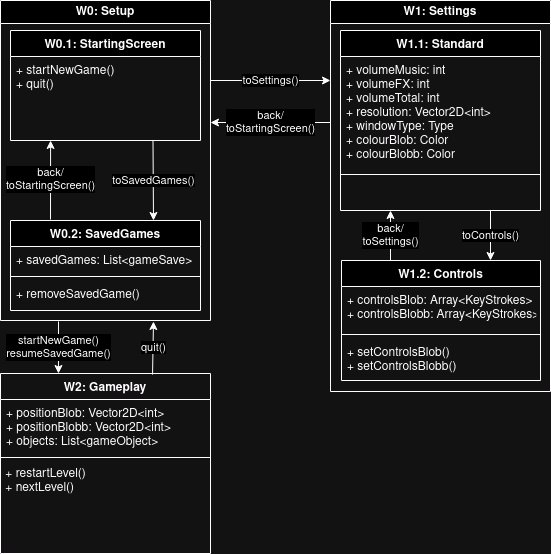

The diagram above was exported from draw.io. Its source (the exported page's mxGraphModel, read from the mxfile embedded in the PNG):
<mxGraphModel dx="1434" dy="795" grid="1" gridSize="10" guides="1" tooltips="1" connect="1" arrows="1" fold="1" page="1" pageScale="1" pageWidth="827" pageHeight="1169" math="0" shadow="0">
  <root>
    <mxCell id="WIyWlLk6GJQsqaUBKTNV-0" />
    <mxCell id="WIyWlLk6GJQsqaUBKTNV-1" parent="WIyWlLk6GJQsqaUBKTNV-0" />
    <mxCell id="zkfFHV4jXpPFQw0GAbJ--0" value="W0.1: StartingScreen" style="swimlane;fontStyle=1;align=center;verticalAlign=top;childLayout=stackLayout;horizontal=1;startSize=26;horizontalStack=0;resizeParent=1;resizeLast=0;collapsible=1;marginBottom=0;rounded=0;shadow=0;strokeWidth=1;" parent="WIyWlLk6GJQsqaUBKTNV-1" vertex="1">
      <mxGeometry x="120" y="110" width="190" height="110" as="geometry">
        <mxRectangle x="230" y="140" width="160" height="26" as="alternateBounds" />
      </mxGeometry>
    </mxCell>
    <mxCell id="zkfFHV4jXpPFQw0GAbJ--5" value="+ startNewGame()&#10;+ quit()&#10;" style="text;align=left;verticalAlign=top;spacingLeft=4;spacingRight=4;overflow=hidden;rotatable=0;points=[[0,0.5],[1,0.5]];portConstraint=eastwest;" parent="zkfFHV4jXpPFQw0GAbJ--0" vertex="1">
      <mxGeometry y="26" width="190" height="80" as="geometry" />
    </mxCell>
    <mxCell id="zkfFHV4jXpPFQw0GAbJ--6" value="W0.2: SavedGames" style="swimlane;fontStyle=1;align=center;verticalAlign=top;childLayout=stackLayout;horizontal=1;startSize=26;horizontalStack=0;resizeParent=1;resizeLast=0;collapsible=1;marginBottom=0;rounded=0;shadow=0;strokeWidth=1;" parent="WIyWlLk6GJQsqaUBKTNV-1" vertex="1">
      <mxGeometry x="120" y="300" width="190" height="90" as="geometry">
        <mxRectangle x="130" y="380" width="160" height="26" as="alternateBounds" />
      </mxGeometry>
    </mxCell>
    <mxCell id="zkfFHV4jXpPFQw0GAbJ--7" value="+ savedGames: List&lt;gameSave&gt;" style="text;align=left;verticalAlign=top;spacingLeft=4;spacingRight=4;overflow=hidden;rotatable=0;points=[[0,0.5],[1,0.5]];portConstraint=eastwest;" parent="zkfFHV4jXpPFQw0GAbJ--6" vertex="1">
      <mxGeometry y="26" width="190" height="26" as="geometry" />
    </mxCell>
    <mxCell id="zkfFHV4jXpPFQw0GAbJ--9" value="" style="line;html=1;strokeWidth=1;align=left;verticalAlign=middle;spacingTop=-1;spacingLeft=3;spacingRight=3;rotatable=0;labelPosition=right;points=[];portConstraint=eastwest;" parent="zkfFHV4jXpPFQw0GAbJ--6" vertex="1">
      <mxGeometry y="52" width="190" height="8" as="geometry" />
    </mxCell>
    <mxCell id="zkfFHV4jXpPFQw0GAbJ--11" value="+ removeSavedGame()&#10;" style="text;align=left;verticalAlign=top;spacingLeft=4;spacingRight=4;overflow=hidden;rotatable=0;points=[[0,0.5],[1,0.5]];portConstraint=eastwest;" parent="zkfFHV4jXpPFQw0GAbJ--6" vertex="1">
      <mxGeometry y="60" width="190" height="30" as="geometry" />
    </mxCell>
    <mxCell id="2Xg2u8yUF1Zuy6DpPv6z-0" value="W1: Settings" style="swimlane;whiteSpace=wrap;html=1;" vertex="1" parent="WIyWlLk6GJQsqaUBKTNV-1">
      <mxGeometry x="440" y="80" width="220" height="391" as="geometry" />
    </mxCell>
    <mxCell id="zkfFHV4jXpPFQw0GAbJ--17" value="W1.1: Standard" style="swimlane;fontStyle=1;align=center;verticalAlign=top;childLayout=stackLayout;horizontal=1;startSize=26;horizontalStack=0;resizeParent=1;resizeLast=0;collapsible=1;marginBottom=0;rounded=0;shadow=0;strokeWidth=1;" parent="2Xg2u8yUF1Zuy6DpPv6z-0" vertex="1">
      <mxGeometry x="10" y="30" width="200" height="180" as="geometry">
        <mxRectangle x="550" y="140" width="160" height="26" as="alternateBounds" />
      </mxGeometry>
    </mxCell>
    <mxCell id="zkfFHV4jXpPFQw0GAbJ--18" value="+ volumeMusic: int&#10;+ volumeFX: int&#10;+ volumeTotal: int&#10;+ resolution: Vector2D&lt;int&gt;&#10;+ windowType: Type&#10;+ colourBlob: Color&#10;+ colourBlobb: Color&#10;" style="text;align=left;verticalAlign=top;spacingLeft=4;spacingRight=4;overflow=hidden;rotatable=0;points=[[0,0.5],[1,0.5]];portConstraint=eastwest;" parent="zkfFHV4jXpPFQw0GAbJ--17" vertex="1">
      <mxGeometry y="26" width="200" height="114" as="geometry" />
    </mxCell>
    <mxCell id="zkfFHV4jXpPFQw0GAbJ--23" value="" style="line;html=1;strokeWidth=1;align=left;verticalAlign=middle;spacingTop=-1;spacingLeft=3;spacingRight=3;rotatable=0;labelPosition=right;points=[];portConstraint=eastwest;" parent="zkfFHV4jXpPFQw0GAbJ--17" vertex="1">
      <mxGeometry y="140" width="200" height="8" as="geometry" />
    </mxCell>
    <mxCell id="2Xg2u8yUF1Zuy6DpPv6z-2" value="W0: Setup" style="swimlane;whiteSpace=wrap;html=1;" vertex="1" parent="WIyWlLk6GJQsqaUBKTNV-1">
      <mxGeometry x="110" y="80" width="210" height="320" as="geometry" />
    </mxCell>
    <mxCell id="2Xg2u8yUF1Zuy6DpPv6z-12" value="W2: Gameplay" style="swimlane;fontStyle=1;align=center;verticalAlign=top;childLayout=stackLayout;horizontal=1;startSize=26;horizontalStack=0;resizeParent=1;resizeLast=0;collapsible=1;marginBottom=0;rounded=0;shadow=0;strokeWidth=1;fillColor=none;" vertex="1" parent="WIyWlLk6GJQsqaUBKTNV-1">
      <mxGeometry x="110" y="453" width="210" height="180" as="geometry">
        <mxRectangle x="550" y="140" width="160" height="26" as="alternateBounds" />
      </mxGeometry>
    </mxCell>
    <mxCell id="2Xg2u8yUF1Zuy6DpPv6z-13" value="+ positionBlob: Vector2D&lt;int&gt;&#10;+ positionBlobb: Vector2D&lt;int&gt;&#10;+ objects: List&lt;gameObject&gt;&#10;" style="text;align=left;verticalAlign=top;spacingLeft=4;spacingRight=4;overflow=hidden;rotatable=0;points=[[0,0.5],[1,0.5]];portConstraint=eastwest;" vertex="1" parent="2Xg2u8yUF1Zuy6DpPv6z-12">
      <mxGeometry y="26" width="210" height="54" as="geometry" />
    </mxCell>
    <mxCell id="2Xg2u8yUF1Zuy6DpPv6z-14" value="" style="line;html=1;strokeWidth=1;align=left;verticalAlign=middle;spacingTop=-1;spacingLeft=3;spacingRight=3;rotatable=0;labelPosition=right;points=[];portConstraint=eastwest;" vertex="1" parent="2Xg2u8yUF1Zuy6DpPv6z-12">
      <mxGeometry y="80" width="210" height="8" as="geometry" />
    </mxCell>
    <mxCell id="2Xg2u8yUF1Zuy6DpPv6z-15" value="&lt;div&gt;&amp;nbsp;+ restartLevel()&lt;/div&gt;&lt;div&gt;&amp;nbsp;+ nextLevel()&lt;/div&gt;&lt;div&gt; &lt;/div&gt;" style="text;html=1;align=left;verticalAlign=middle;resizable=0;points=[];autosize=1;strokeColor=none;fillColor=none;" vertex="1" parent="2Xg2u8yUF1Zuy6DpPv6z-12">
      <mxGeometry y="88" width="210" height="40" as="geometry" />
    </mxCell>
    <mxCell id="2Xg2u8yUF1Zuy6DpPv6z-16" value="quit()" style="endArrow=classic;html=1;rounded=0;exitX=0.724;exitY=0.006;exitDx=0;exitDy=0;exitPerimeter=0;" edge="1" parent="WIyWlLk6GJQsqaUBKTNV-1" source="2Xg2u8yUF1Zuy6DpPv6z-12">
      <mxGeometry width="50" height="50" relative="1" as="geometry">
        <mxPoint x="390" y="371" as="sourcePoint" />
        <mxPoint x="263" y="401" as="targetPoint" />
      </mxGeometry>
    </mxCell>
    <mxCell id="2Xg2u8yUF1Zuy6DpPv6z-17" value="&lt;div&gt;startNewGame()&lt;/div&gt;&lt;div&gt;resumeSavedGame()&lt;br&gt;&lt;/div&gt;" style="endArrow=classic;html=1;rounded=0;entryX=0.276;entryY=0;entryDx=0;entryDy=0;entryPerimeter=0;" edge="1" parent="WIyWlLk6GJQsqaUBKTNV-1" target="2Xg2u8yUF1Zuy6DpPv6z-12">
      <mxGeometry width="50" height="50" relative="1" as="geometry">
        <mxPoint x="168" y="401" as="sourcePoint" />
        <mxPoint x="440" y="321" as="targetPoint" />
      </mxGeometry>
    </mxCell>
    <mxCell id="2Xg2u8yUF1Zuy6DpPv6z-18" value="&lt;div&gt;back/&lt;/div&gt;&lt;div&gt;toStartingScreen()&lt;/div&gt;" style="endArrow=classic;html=1;rounded=0;entryX=0.211;entryY=1.05;entryDx=0;entryDy=0;entryPerimeter=0;" edge="1" parent="WIyWlLk6GJQsqaUBKTNV-1" target="zkfFHV4jXpPFQw0GAbJ--5">
      <mxGeometry width="50" height="50" relative="1" as="geometry">
        <mxPoint x="160" y="299" as="sourcePoint" />
        <mxPoint x="440" y="390" as="targetPoint" />
      </mxGeometry>
    </mxCell>
    <mxCell id="2Xg2u8yUF1Zuy6DpPv6z-19" value="toSavedGames()" style="endArrow=classic;html=1;rounded=0;exitX=0.75;exitY=1;exitDx=0;exitDy=0;" edge="1" parent="WIyWlLk6GJQsqaUBKTNV-1" source="zkfFHV4jXpPFQw0GAbJ--0">
      <mxGeometry width="50" height="50" relative="1" as="geometry">
        <mxPoint x="390" y="440" as="sourcePoint" />
        <mxPoint x="263" y="300" as="targetPoint" />
      </mxGeometry>
    </mxCell>
    <mxCell id="2Xg2u8yUF1Zuy6DpPv6z-20" value="toSettings()" style="endArrow=classic;html=1;rounded=0;exitX=1;exitY=0.25;exitDx=0;exitDy=0;" edge="1" parent="WIyWlLk6GJQsqaUBKTNV-1" source="2Xg2u8yUF1Zuy6DpPv6z-2">
      <mxGeometry width="50" height="50" relative="1" as="geometry">
        <mxPoint x="350" y="690" as="sourcePoint" />
        <mxPoint x="440" y="160" as="targetPoint" />
      </mxGeometry>
    </mxCell>
    <mxCell id="2Xg2u8yUF1Zuy6DpPv6z-21" value="&lt;div&gt;back/&lt;/div&gt;&lt;div&gt;toStartingScreen()&lt;/div&gt;" style="endArrow=classic;html=1;rounded=0;" edge="1" parent="WIyWlLk6GJQsqaUBKTNV-1">
      <mxGeometry width="50" height="50" relative="1" as="geometry">
        <mxPoint x="440" y="202" as="sourcePoint" />
        <mxPoint x="320" y="202" as="targetPoint" />
        <Array as="points">
          <mxPoint x="360" y="202" />
        </Array>
      </mxGeometry>
    </mxCell>
    <mxCell id="2Xg2u8yUF1Zuy6DpPv6z-22" value="&lt;div&gt;back/&lt;/div&gt;&lt;div&gt;toSettings()&lt;br&gt;&lt;/div&gt;" style="endArrow=classic;html=1;rounded=0;entryX=0.25;entryY=1;entryDx=0;entryDy=0;" edge="1" parent="WIyWlLk6GJQsqaUBKTNV-1" target="zkfFHV4jXpPFQw0GAbJ--17">
      <mxGeometry width="50" height="50" relative="1" as="geometry">
        <mxPoint x="500" y="340" as="sourcePoint" />
        <mxPoint x="440" y="390" as="targetPoint" />
      </mxGeometry>
    </mxCell>
    <mxCell id="2Xg2u8yUF1Zuy6DpPv6z-23" value="toControls()" style="endArrow=classic;html=1;rounded=0;exitX=0.75;exitY=1;exitDx=0;exitDy=0;" edge="1" parent="WIyWlLk6GJQsqaUBKTNV-1" source="zkfFHV4jXpPFQw0GAbJ--17">
      <mxGeometry width="50" height="50" relative="1" as="geometry">
        <mxPoint x="390" y="440" as="sourcePoint" />
        <mxPoint x="600" y="340" as="targetPoint" />
      </mxGeometry>
    </mxCell>
    <mxCell id="2Xg2u8yUF1Zuy6DpPv6z-25" value="W1.2: Controls" style="swimlane;fontStyle=1;align=center;verticalAlign=top;childLayout=stackLayout;horizontal=1;startSize=26;horizontalStack=0;resizeParent=1;resizeLast=0;collapsible=1;marginBottom=0;rounded=0;shadow=0;strokeWidth=1;" vertex="1" parent="WIyWlLk6GJQsqaUBKTNV-1">
      <mxGeometry x="451" y="340" width="199" height="120" as="geometry">
        <mxRectangle x="130" y="380" width="160" height="26" as="alternateBounds" />
      </mxGeometry>
    </mxCell>
    <mxCell id="2Xg2u8yUF1Zuy6DpPv6z-26" value="+ controlsBlob: Array&lt;KeyStrokes&gt;&#10;+ controlsBlobb: Array&lt;KeyStrokes&gt;&#10;" style="text;align=left;verticalAlign=top;spacingLeft=4;spacingRight=4;overflow=hidden;rotatable=0;points=[[0,0.5],[1,0.5]];portConstraint=eastwest;" vertex="1" parent="2Xg2u8yUF1Zuy6DpPv6z-25">
      <mxGeometry y="26" width="199" height="44" as="geometry" />
    </mxCell>
    <mxCell id="2Xg2u8yUF1Zuy6DpPv6z-27" value="" style="line;html=1;strokeWidth=1;align=left;verticalAlign=middle;spacingTop=-1;spacingLeft=3;spacingRight=3;rotatable=0;labelPosition=right;points=[];portConstraint=eastwest;" vertex="1" parent="2Xg2u8yUF1Zuy6DpPv6z-25">
      <mxGeometry y="70" width="199" height="8" as="geometry" />
    </mxCell>
    <mxCell id="2Xg2u8yUF1Zuy6DpPv6z-28" value="+ setControlsBlob()&#10;+ setControlsBlobb()&#10;&#10;" style="text;align=left;verticalAlign=top;spacingLeft=4;spacingRight=4;overflow=hidden;rotatable=0;points=[[0,0.5],[1,0.5]];portConstraint=eastwest;" vertex="1" parent="2Xg2u8yUF1Zuy6DpPv6z-25">
      <mxGeometry y="78" width="199" height="42" as="geometry" />
    </mxCell>
  </root>
</mxGraphModel>